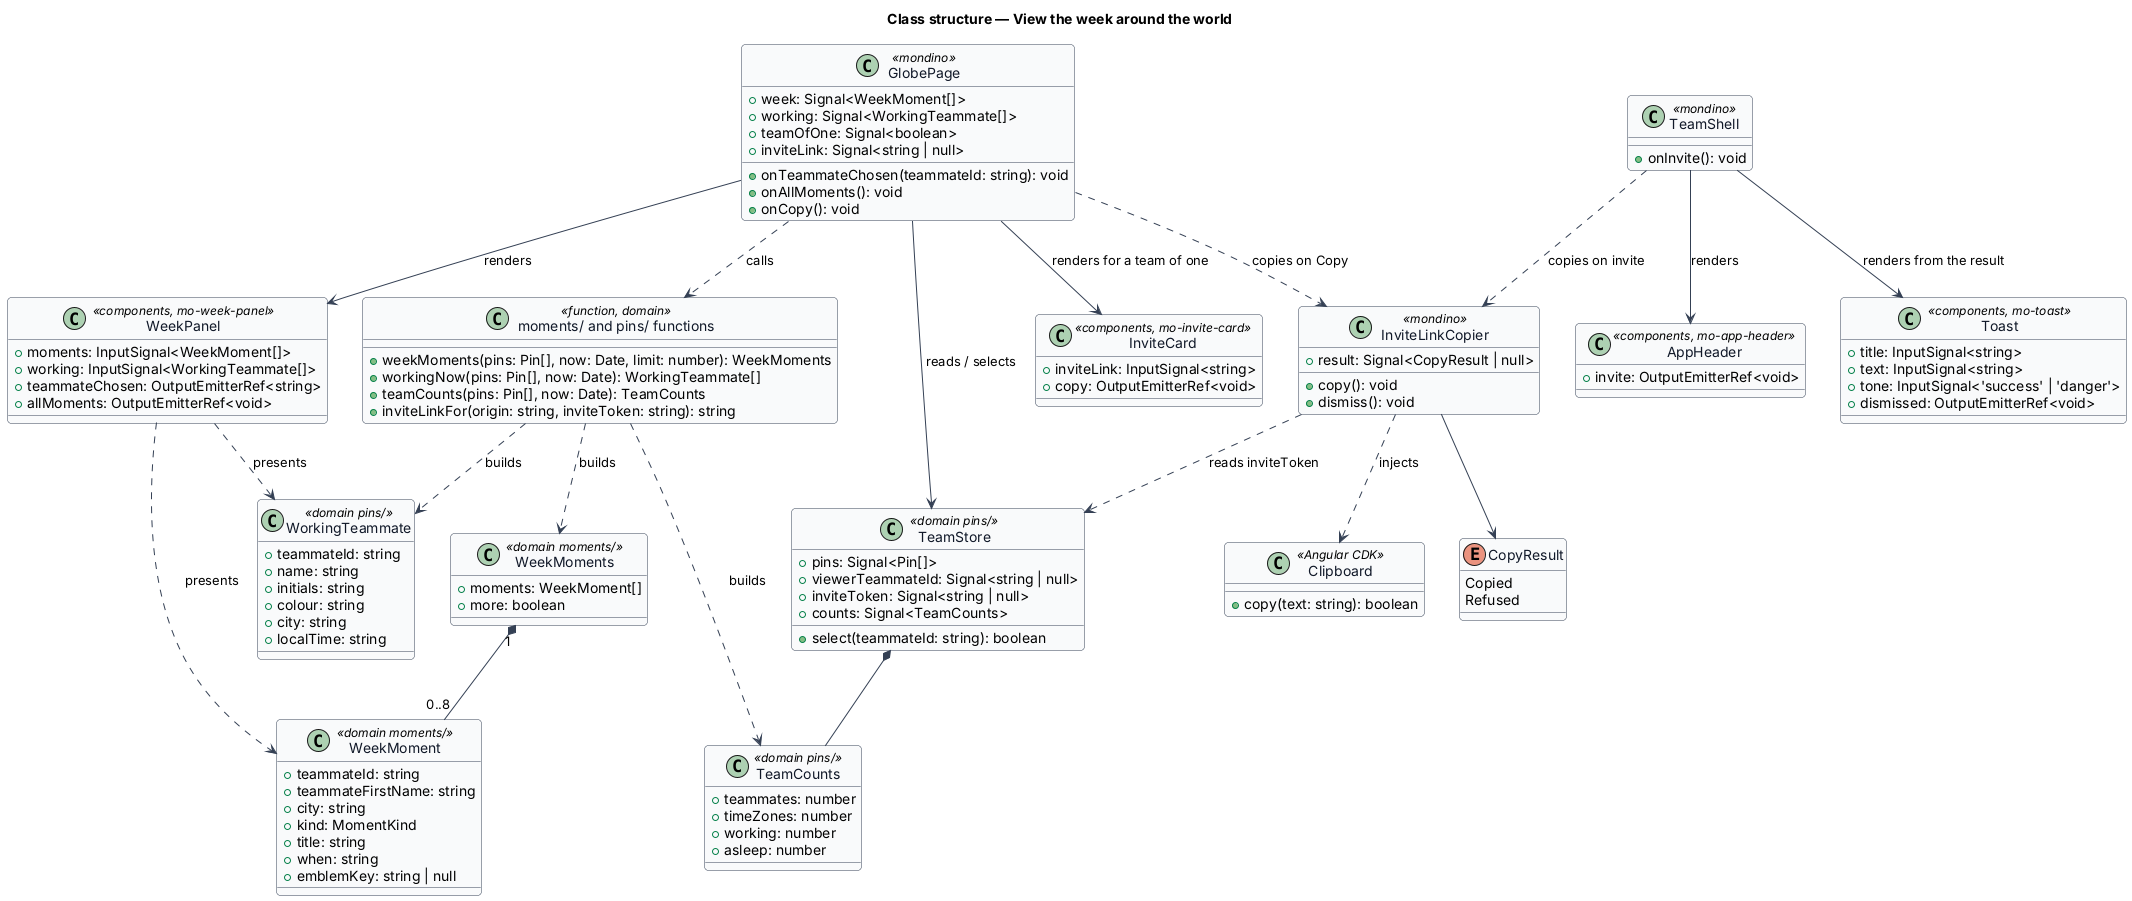

The diagram above was rendered by PlantUML. Its source (embedded in the PNG):
@startuml
skinparam backgroundColor #FFFFFF
skinparam shadowing false
skinparam roundcorner 8
skinparam defaultFontName Arial
skinparam ArrowColor #344054
skinparam class {
  BorderColor #344054
  FontColor #101828
  BackgroundColor #F9FAFB
}
title Class structure — View the week around the world

class GlobePage <<mondino>> {
  +week: Signal<WeekMoment[]>
  +working: Signal<WorkingTeammate[]>
  +teamOfOne: Signal<boolean>
  +inviteLink: Signal<string | null>
  +onTeammateChosen(teammateId: string): void
  +onAllMoments(): void
  +onCopy(): void
}

class TeamStore <<domain pins/>> {
  +pins: Signal<Pin[]>
  +viewerTeammateId: Signal<string | null>
  +inviteToken: Signal<string | null>
  +counts: Signal<TeamCounts>
  +select(teammateId: string): boolean
}

class TeamCounts <<domain pins/>> {
  +teammates: number
  +timeZones: number
  +working: number
  +asleep: number
}

class "moments/ and pins/ functions" as fn <<function, domain>> {
  +weekMoments(pins: Pin[], now: Date, limit: number): WeekMoments
  +workingNow(pins: Pin[], now: Date): WorkingTeammate[]
  +teamCounts(pins: Pin[], now: Date): TeamCounts
  +inviteLinkFor(origin: string, inviteToken: string): string
}

class WeekMoments <<domain moments/>> {
  +moments: WeekMoment[]
  +more: boolean
}

class WeekMoment <<domain moments/>> {
  +teammateId: string
  +teammateFirstName: string
  +city: string
  +kind: MomentKind
  +title: string
  +when: string
  +emblemKey: string | null
}

class WorkingTeammate <<domain pins/>> {
  +teammateId: string
  +name: string
  +initials: string
  +colour: string
  +city: string
  +localTime: string
}

class WeekPanel <<components, mo-week-panel>> {
  +moments: InputSignal<WeekMoment[]>
  +working: InputSignal<WorkingTeammate[]>
  +teammateChosen: OutputEmitterRef<string>
  +allMoments: OutputEmitterRef<void>
}

class InviteCard <<components, mo-invite-card>> {
  +inviteLink: InputSignal<string>
  +copy: OutputEmitterRef<void>
}

enum CopyResult {
  Copied
  Refused
}

class Toast <<components, mo-toast>> {
  +title: InputSignal<string>
  +text: InputSignal<string>
  +tone: InputSignal<'success' | 'danger'>
  +dismissed: OutputEmitterRef<void>
}

class AppHeader <<components, mo-app-header>> {
  +invite: OutputEmitterRef<void>
}

class TeamShell <<mondino>> {
  +onInvite(): void
}

class InviteLinkCopier <<mondino>> {
  +result: Signal<CopyResult | null>
  +copy(): void
  +dismiss(): void
}

class Clipboard <<Angular CDK>> {
  +copy(text: string): boolean
}

GlobePage --> TeamStore : reads / selects
GlobePage ..> fn : calls
GlobePage --> WeekPanel : renders
GlobePage --> InviteCard : renders for a team of one
GlobePage ..> InviteLinkCopier : copies on Copy
TeamShell --> AppHeader : renders
TeamShell ..> InviteLinkCopier : copies on invite
TeamShell --> Toast : renders from the result
InviteLinkCopier ..> TeamStore : reads inviteToken
InviteLinkCopier ..> Clipboard : injects
InviteLinkCopier --> CopyResult
TeamStore *-- TeamCounts
fn ..> WeekMoments : builds
fn ..> WorkingTeammate : builds
fn ..> TeamCounts : builds
WeekMoments "1" *-- "0..8" WeekMoment
WeekPanel ..> WeekMoment : presents
WeekPanel ..> WorkingTeammate : presents
@enduml